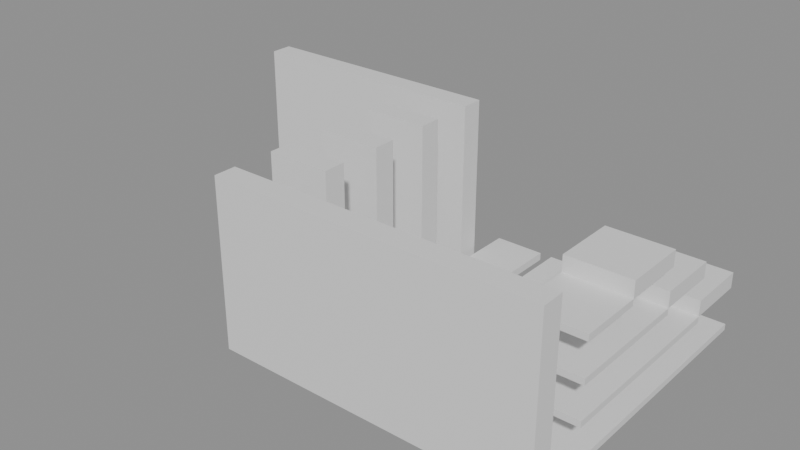 # Source: building_lego.blend  (saved by Blender 5.0.119; exported with 4.5.12 LTS)
import bpy
from mathutils import Matrix  # noqa: F401  (used for matrix-valued properties, if any)

bpy.ops.wm.read_factory_settings(use_empty=True)
scene = bpy.context.scene
scene.name = 'Scene'

# ---- collections
col_01_paredes_externas = bpy.data.collections.new('01_Paredes_Externas'); scene.collection.children.link(col_01_paredes_externas)
col_02_paredes_internas = bpy.data.collections.new('02_Paredes_Internas'); scene.collection.children.link(col_02_paredes_internas)
col_03_pisos_escadas = bpy.data.collections.new('03_Pisos_Escadas'); scene.collection.children.link(col_03_pisos_escadas)
col_04_moveis_decoracoes = bpy.data.collections.new('04_Moveis_Decoracoes'); scene.collection.children.link(col_04_moveis_decoracoes)

# ---- materials (node trees are filled in below, after node groups)
mat_mat_parede_externa = bpy.data.materials.new('Mat_Parede_Externa')
mat_mat_parede_interna = bpy.data.materials.new('Mat_Parede_Interna')
mat_mat_pisos = bpy.data.materials.new('Mat_Pisos')
mat_mat_moveis = bpy.data.materials.new('Mat_Moveis')

# ---- material node trees
mat_mat_parede_externa.use_nodes = True; mat_mat_parede_externa.node_tree.nodes.clear()
_N = mat_mat_parede_externa.node_tree.nodes; _L = mat_mat_parede_externa.node_tree.links
n0 = _N.new('ShaderNodeBsdfPrincipled'); n0.name = 'BSDF - Pré-fundamentado'; n0.location = (-200, 100)
n1 = _N.new('ShaderNodeOutputMaterial'); n1.name = 'Saída de material'; n1.location = (200, 100)
_L.new(n0.outputs[0], n1.inputs[0])
n1.is_active_output = True
mat_mat_parede_interna.use_nodes = True; mat_mat_parede_interna.node_tree.nodes.clear()
_N = mat_mat_parede_interna.node_tree.nodes; _L = mat_mat_parede_interna.node_tree.links
n0 = _N.new('ShaderNodeBsdfPrincipled'); n0.name = 'BSDF - Pré-fundamentado'; n0.location = (-200, 100)
n1 = _N.new('ShaderNodeOutputMaterial'); n1.name = 'Saída de material'; n1.location = (200, 100)
_L.new(n0.outputs[0], n1.inputs[0])
n1.is_active_output = True
mat_mat_pisos.use_nodes = True; mat_mat_pisos.node_tree.nodes.clear()
_N = mat_mat_pisos.node_tree.nodes; _L = mat_mat_pisos.node_tree.links
n0 = _N.new('ShaderNodeBsdfPrincipled'); n0.name = 'BSDF - Pré-fundamentado'; n0.location = (-200, 100)
n1 = _N.new('ShaderNodeOutputMaterial'); n1.name = 'Saída de material'; n1.location = (200, 100)
_L.new(n0.outputs[0], n1.inputs[0])
n1.is_active_output = True
mat_mat_moveis.use_nodes = True; mat_mat_moveis.node_tree.nodes.clear()
_N = mat_mat_moveis.node_tree.nodes; _L = mat_mat_moveis.node_tree.links
n0 = _N.new('ShaderNodeBsdfPrincipled'); n0.name = 'BSDF - Pré-fundamentado'; n0.location = (-200, 100)
n1 = _N.new('ShaderNodeOutputMaterial'); n1.name = 'Saída de material'; n1.location = (200, 100)
_L.new(n0.outputs[0], n1.inputs[0])
n1.is_active_output = True

# ---- meshes
me_bloco_dungeon_wall_4435_3850_z0 = bpy.data.meshes.new('Bloco_dungeon_wall_4435_3850_z0')
me_bloco_dungeon_wall_4435_3850_z0.from_pydata([(-0.5, -0.175, -1.32), (0.5, -0.175, -1.32), (0.5, 0.175, -1.32), (-0.5, 0.175, -1.32), (-0.5, -0.175, 1.32), (0.5, -0.175, 1.32), (0.5, 0.175, 1.32), (-0.5, 0.175, 1.32)], [], [(0, 1, 2, 3), (4, 7, 6, 5), (0, 4, 5, 1), (2, 6, 7, 3), (0, 3, 7, 4), (1, 5, 6, 2)])
me_bloco_dungeon_wall_4435_3850_z0.materials.append(mat_mat_parede_externa)
me_bloco_dungeon_wall_4435_3850_z0.update()
me_bloco_dungeon_wall_4436_3850_z0 = bpy.data.meshes.new('Bloco_dungeon_wall_4436_3850_z0')
me_bloco_dungeon_wall_4436_3850_z0.from_pydata([(-0.5, -0.175, -1.32), (0.5, -0.175, -1.32), (0.5, 0.175, -1.32), (-0.5, 0.175, -1.32), (-0.5, -0.175, 1.32), (0.5, -0.175, 1.32), (0.5, 0.175, 1.32), (-0.5, 0.175, 1.32)], [], [(0, 1, 2, 3), (4, 7, 6, 5), (0, 4, 5, 1), (2, 6, 7, 3), (0, 3, 7, 4), (1, 5, 6, 2)])
me_bloco_dungeon_wall_4436_3850_z0.materials.append(mat_mat_parede_externa)
me_bloco_dungeon_wall_4436_3850_z0.update()
me_bloco_dungeon_wall_4437_3850_z0 = bpy.data.meshes.new('Bloco_dungeon_wall_4437_3850_z0')
me_bloco_dungeon_wall_4437_3850_z0.from_pydata([(-0.5, -0.175, -1.32), (0.5, -0.175, -1.32), (0.5, 0.175, -1.32), (-0.5, 0.175, -1.32), (-0.5, -0.175, 1.32), (0.5, -0.175, 1.32), (0.5, 0.175, 1.32), (-0.5, 0.175, 1.32)], [], [(0, 1, 2, 3), (4, 7, 6, 5), (0, 4, 5, 1), (2, 6, 7, 3), (0, 3, 7, 4), (1, 5, 6, 2)])
me_bloco_dungeon_wall_4437_3850_z0.materials.append(mat_mat_parede_externa)
me_bloco_dungeon_wall_4437_3850_z0.update()
me_bloco_dungeon_wall_4438_3850_z0 = bpy.data.meshes.new('Bloco_dungeon_wall_4438_3850_z0')
me_bloco_dungeon_wall_4438_3850_z0.from_pydata([(-0.5, -0.175, -1.32), (0.5, -0.175, -1.32), (0.5, 0.175, -1.32), (-0.5, 0.175, -1.32), (-0.5, -0.175, 1.32), (0.5, -0.175, 1.32), (0.5, 0.175, 1.32), (-0.5, 0.175, 1.32)], [], [(0, 1, 2, 3), (4, 7, 6, 5), (0, 4, 5, 1), (2, 6, 7, 3), (0, 3, 7, 4), (1, 5, 6, 2)])
me_bloco_dungeon_wall_4438_3850_z0.materials.append(mat_mat_parede_externa)
me_bloco_dungeon_wall_4438_3850_z0.update()
me_bloco_dungeon_wall_4439_3850_z0 = bpy.data.meshes.new('Bloco_dungeon_wall_4439_3850_z0')
me_bloco_dungeon_wall_4439_3850_z0.from_pydata([(-0.5, -0.175, -1.32), (0.5, -0.175, -1.32), (0.5, 0.175, -1.32), (-0.5, 0.175, -1.32), (-0.5, -0.175, 1.32), (0.5, -0.175, 1.32), (0.5, 0.175, 1.32), (-0.5, 0.175, 1.32)], [], [(0, 1, 2, 3), (4, 7, 6, 5), (0, 4, 5, 1), (2, 6, 7, 3), (0, 3, 7, 4), (1, 5, 6, 2)])
me_bloco_dungeon_wall_4439_3850_z0.materials.append(mat_mat_parede_externa)
me_bloco_dungeon_wall_4439_3850_z0.update()
me_bloco_dungeon_wall_4432_3854_z0 = bpy.data.meshes.new('Bloco_dungeon_wall_4432_3854_z0')
me_bloco_dungeon_wall_4432_3854_z0.from_pydata([(-0.5, -0.175, -1.32), (0.5, -0.175, -1.32), (0.5, 0.175, -1.32), (-0.5, 0.175, -1.32), (-0.5, -0.175, 1.32), (0.5, -0.175, 1.32), (0.5, 0.175, 1.32), (-0.5, 0.175, 1.32)], [], [(0, 1, 2, 3), (4, 7, 6, 5), (0, 4, 5, 1), (2, 6, 7, 3), (0, 3, 7, 4), (1, 5, 6, 2)])
me_bloco_dungeon_wall_4432_3854_z0.materials.append(mat_mat_parede_externa)
me_bloco_dungeon_wall_4432_3854_z0.update()
me_bloco_dungeon_wall_4433_3854_z0 = bpy.data.meshes.new('Bloco_dungeon_wall_4433_3854_z0')
me_bloco_dungeon_wall_4433_3854_z0.from_pydata([(-0.5, -0.175, -1.32), (0.5, -0.175, -1.32), (0.5, 0.175, -1.32), (-0.5, 0.175, -1.32), (-0.5, -0.175, 1.32), (0.5, -0.175, 1.32), (0.5, 0.175, 1.32), (-0.5, 0.175, 1.32)], [], [(0, 1, 2, 3), (4, 7, 6, 5), (0, 4, 5, 1), (2, 6, 7, 3), (0, 3, 7, 4), (1, 5, 6, 2)])
me_bloco_dungeon_wall_4433_3854_z0.materials.append(mat_mat_parede_externa)
me_bloco_dungeon_wall_4433_3854_z0.update()
me_bloco_dungeon_wall_4434_3854_z0 = bpy.data.meshes.new('Bloco_dungeon_wall_4434_3854_z0')
me_bloco_dungeon_wall_4434_3854_z0.from_pydata([(-0.5, -0.175, -1.32), (0.5, -0.175, -1.32), (0.5, 0.175, -1.32), (-0.5, 0.175, -1.32), (-0.5, -0.175, 1.32), (0.5, -0.175, 1.32), (0.5, 0.175, 1.32), (-0.5, 0.175, 1.32)], [], [(0, 1, 2, 3), (4, 7, 6, 5), (0, 4, 5, 1), (2, 6, 7, 3), (0, 3, 7, 4), (1, 5, 6, 2)])
me_bloco_dungeon_wall_4434_3854_z0.materials.append(mat_mat_parede_externa)
me_bloco_dungeon_wall_4434_3854_z0.update()
me_bloco_dungeon_wall_4435_3854_z0 = bpy.data.meshes.new('Bloco_dungeon_wall_4435_3854_z0')
me_bloco_dungeon_wall_4435_3854_z0.from_pydata([(-0.5, -0.175, -1.32), (0.5, -0.175, -1.32), (0.5, 0.175, -1.32), (-0.5, 0.175, -1.32), (-0.5, -0.175, 1.32), (0.5, -0.175, 1.32), (0.5, 0.175, 1.32), (-0.5, 0.175, 1.32)], [], [(0, 1, 2, 3), (4, 7, 6, 5), (0, 4, 5, 1), (2, 6, 7, 3), (0, 3, 7, 4), (1, 5, 6, 2)])
me_bloco_dungeon_wall_4435_3854_z0.materials.append(mat_mat_parede_externa)
me_bloco_dungeon_wall_4435_3854_z0.update()
me_bloco_dungeon_wall_4435_3851_z0 = bpy.data.meshes.new('Bloco_dungeon_wall_4435_3851_z0')
me_bloco_dungeon_wall_4435_3851_z0.from_pydata([(-0.5, -0.175, -1.32), (0.5, -0.175, -1.32), (0.5, 0.175, -1.32), (-0.5, 0.175, -1.32), (-0.5, -0.175, 1.32), (0.5, -0.175, 1.32), (0.5, 0.175, 1.32), (-0.5, 0.175, 1.32)], [], [(0, 1, 2, 3), (4, 7, 6, 5), (0, 4, 5, 1), (2, 6, 7, 3), (0, 3, 7, 4), (1, 5, 6, 2)])
me_bloco_dungeon_wall_4435_3851_z0.materials.append(mat_mat_parede_interna)
me_bloco_dungeon_wall_4435_3851_z0.update()
me_bloco_dungeon_wall_4435_3852_z0 = bpy.data.meshes.new('Bloco_dungeon_wall_4435_3852_z0')
me_bloco_dungeon_wall_4435_3852_z0.from_pydata([(-0.5, -0.175, -1.32), (0.5, -0.175, -1.32), (0.5, 0.175, -1.32), (-0.5, 0.175, -1.32), (-0.5, -0.175, 1.32), (0.5, -0.175, 1.32), (0.5, 0.175, 1.32), (-0.5, 0.175, 1.32)], [], [(0, 1, 2, 3), (4, 7, 6, 5), (0, 4, 5, 1), (2, 6, 7, 3), (0, 3, 7, 4), (1, 5, 6, 2)])
me_bloco_dungeon_wall_4435_3852_z0.materials.append(mat_mat_parede_interna)
me_bloco_dungeon_wall_4435_3852_z0.update()
me_bloco_dungeon_wall_4435_3853_z0 = bpy.data.meshes.new('Bloco_dungeon_wall_4435_3853_z0')
me_bloco_dungeon_wall_4435_3853_z0.from_pydata([(-0.5, -0.175, -1.32), (0.5, -0.175, -1.32), (0.5, 0.175, -1.32), (-0.5, 0.175, -1.32), (-0.5, -0.175, 1.32), (0.5, -0.175, 1.32), (0.5, 0.175, 1.32), (-0.5, 0.175, 1.32)], [], [(0, 1, 2, 3), (4, 7, 6, 5), (0, 4, 5, 1), (2, 6, 7, 3), (0, 3, 7, 4), (1, 5, 6, 2)])
me_bloco_dungeon_wall_4435_3853_z0.materials.append(mat_mat_parede_interna)
me_bloco_dungeon_wall_4435_3853_z0.update()
me_piso_stone_4439_3851_z0 = bpy.data.meshes.new('Piso_stone_4439_3851_z0')
me_piso_stone_4439_3851_z0.from_pydata([(-0.5, -0.5, -0.05), (0.5, -0.5, -0.05), (0.5, 0.5, -0.05), (-0.5, 0.5, -0.05), (-0.5, -0.5, 0.05), (0.5, -0.5, 0.05), (0.5, 0.5, 0.05), (-0.5, 0.5, 0.05)], [], [(0, 1, 2, 3), (4, 7, 6, 5), (0, 4, 5, 1), (2, 6, 7, 3), (0, 3, 7, 4), (1, 5, 6, 2)])
me_piso_stone_4439_3851_z0.materials.append(mat_mat_pisos)
me_piso_stone_4439_3851_z0.update()
me_piso_stone_4439_3851_z5 = bpy.data.meshes.new('Piso_stone_4439_3851_z5')
me_piso_stone_4439_3851_z5.from_pydata([(-0.5, -0.5, -0.05), (0.5, -0.5, -0.05), (0.5, 0.5, -0.05), (-0.5, 0.5, -0.05), (-0.5, -0.5, 0.05), (0.5, -0.5, 0.05), (0.5, 0.5, 0.05), (-0.5, 0.5, 0.05)], [], [(0, 1, 2, 3), (4, 7, 6, 5), (0, 4, 5, 1), (2, 6, 7, 3), (0, 3, 7, 4), (1, 5, 6, 2)])
me_piso_stone_4439_3851_z5.materials.append(mat_mat_pisos)
me_piso_stone_4439_3851_z5.update()
me_piso_stone_4439_3851_z10 = bpy.data.meshes.new('Piso_stone_4439_3851_z10')
me_piso_stone_4439_3851_z10.from_pydata([(-0.5, -0.5, -0.05), (0.5, -0.5, -0.05), (0.5, 0.5, -0.05), (-0.5, 0.5, -0.05), (-0.5, -0.5, 0.05), (0.5, -0.5, 0.05), (0.5, 0.5, 0.05), (-0.5, 0.5, 0.05)], [], [(0, 1, 2, 3), (4, 7, 6, 5), (0, 4, 5, 1), (2, 6, 7, 3), (0, 3, 7, 4), (1, 5, 6, 2)])
me_piso_stone_4439_3851_z10.materials.append(mat_mat_pisos)
me_piso_stone_4439_3851_z10.update()
me_piso_stone_4439_3851_z15 = bpy.data.meshes.new('Piso_stone_4439_3851_z15')
me_piso_stone_4439_3851_z15.from_pydata([(-0.5, -0.5, -0.05), (0.5, -0.5, -0.05), (0.5, 0.5, -0.05), (-0.5, 0.5, -0.05), (-0.5, -0.5, 0.05), (0.5, -0.5, 0.05), (0.5, 0.5, 0.05), (-0.5, 0.5, 0.05)], [], [(0, 1, 2, 3), (4, 7, 6, 5), (0, 4, 5, 1), (2, 6, 7, 3), (0, 3, 7, 4), (1, 5, 6, 2)])
me_piso_stone_4439_3851_z15.materials.append(mat_mat_pisos)
me_piso_stone_4439_3851_z15.update()
me_piso_stone_4439_3852_z0 = bpy.data.meshes.new('Piso_stone_4439_3852_z0')
me_piso_stone_4439_3852_z0.from_pydata([(-0.5, -0.5, -0.05), (0.5, -0.5, -0.05), (0.5, 0.5, -0.05), (-0.5, 0.5, -0.05), (-0.5, -0.5, 0.05), (0.5, -0.5, 0.05), (0.5, 0.5, 0.05), (-0.5, 0.5, 0.05)], [], [(0, 1, 2, 3), (4, 7, 6, 5), (0, 4, 5, 1), (2, 6, 7, 3), (0, 3, 7, 4), (1, 5, 6, 2)])
me_piso_stone_4439_3852_z0.materials.append(mat_mat_pisos)
me_piso_stone_4439_3852_z0.update()
me_piso_stone_4439_3852_z5 = bpy.data.meshes.new('Piso_stone_4439_3852_z5')
me_piso_stone_4439_3852_z5.from_pydata([(-0.5, -0.5, -0.05), (0.5, -0.5, -0.05), (0.5, 0.5, -0.05), (-0.5, 0.5, -0.05), (-0.5, -0.5, 0.05), (0.5, -0.5, 0.05), (0.5, 0.5, 0.05), (-0.5, 0.5, 0.05)], [], [(0, 1, 2, 3), (4, 7, 6, 5), (0, 4, 5, 1), (2, 6, 7, 3), (0, 3, 7, 4), (1, 5, 6, 2)])
me_piso_stone_4439_3852_z5.materials.append(mat_mat_pisos)
me_piso_stone_4439_3852_z5.update()
me_piso_stone_4439_3852_z10 = bpy.data.meshes.new('Piso_stone_4439_3852_z10')
me_piso_stone_4439_3852_z10.from_pydata([(-0.5, -0.5, -0.05), (0.5, -0.5, -0.05), (0.5, 0.5, -0.05), (-0.5, 0.5, -0.05), (-0.5, -0.5, 0.05), (0.5, -0.5, 0.05), (0.5, 0.5, 0.05), (-0.5, 0.5, 0.05)], [], [(0, 1, 2, 3), (4, 7, 6, 5), (0, 4, 5, 1), (2, 6, 7, 3), (0, 3, 7, 4), (1, 5, 6, 2)])
me_piso_stone_4439_3852_z10.materials.append(mat_mat_pisos)
me_piso_stone_4439_3852_z10.update()
me_piso_stone_4439_3853_z0 = bpy.data.meshes.new('Piso_stone_4439_3853_z0')
me_piso_stone_4439_3853_z0.from_pydata([(-0.5, -0.5, -0.05), (0.5, -0.5, -0.05), (0.5, 0.5, -0.05), (-0.5, 0.5, -0.05), (-0.5, -0.5, 0.05), (0.5, -0.5, 0.05), (0.5, 0.5, 0.05), (-0.5, 0.5, 0.05)], [], [(0, 1, 2, 3), (4, 7, 6, 5), (0, 4, 5, 1), (2, 6, 7, 3), (0, 3, 7, 4), (1, 5, 6, 2)])
me_piso_stone_4439_3853_z0.materials.append(mat_mat_pisos)
me_piso_stone_4439_3853_z0.update()
me_piso_stone_4439_3853_z5 = bpy.data.meshes.new('Piso_stone_4439_3853_z5')
me_piso_stone_4439_3853_z5.from_pydata([(-0.5, -0.5, -0.05), (0.5, -0.5, -0.05), (0.5, 0.5, -0.05), (-0.5, 0.5, -0.05), (-0.5, -0.5, 0.05), (0.5, -0.5, 0.05), (0.5, 0.5, 0.05), (-0.5, 0.5, 0.05)], [], [(0, 1, 2, 3), (4, 7, 6, 5), (0, 4, 5, 1), (2, 6, 7, 3), (0, 3, 7, 4), (1, 5, 6, 2)])
me_piso_stone_4439_3853_z5.materials.append(mat_mat_pisos)
me_piso_stone_4439_3853_z5.update()
me_piso_stone_4439_3854_z0 = bpy.data.meshes.new('Piso_stone_4439_3854_z0')
me_piso_stone_4439_3854_z0.from_pydata([(-0.5, -0.5, -0.05), (0.5, -0.5, -0.05), (0.5, 0.5, -0.05), (-0.5, 0.5, -0.05), (-0.5, -0.5, 0.05), (0.5, -0.5, 0.05), (0.5, 0.5, 0.05), (-0.5, 0.5, 0.05)], [], [(0, 1, 2, 3), (4, 7, 6, 5), (0, 4, 5, 1), (2, 6, 7, 3), (0, 3, 7, 4), (1, 5, 6, 2)])
me_piso_stone_4439_3854_z0.materials.append(mat_mat_pisos)
me_piso_stone_4439_3854_z0.update()
me_degrau_4439_3852_z15 = bpy.data.meshes.new('Degrau_4439_3852_z15')
me_degrau_4439_3852_z15.from_pydata([(-0.5, -0.5, -0.125), (0.5, -0.5, -0.125), (0.5, 0.5, -0.125), (-0.5, 0.5, -0.125), (-0.5, -0.5, 0.125), (0.5, -0.5, 0.125), (0.5, 0.5, 0.125), (-0.5, 0.5, 0.125)], [], [(0, 1, 2, 3), (4, 7, 6, 5), (0, 4, 5, 1), (2, 6, 7, 3), (0, 3, 7, 4), (1, 5, 6, 2)])
me_degrau_4439_3852_z15.materials.append(mat_mat_pisos)
me_degrau_4439_3852_z15.update()
me_degrau_4439_3853_z10 = bpy.data.meshes.new('Degrau_4439_3853_z10')
me_degrau_4439_3853_z10.from_pydata([(-0.5, -0.5, -0.125), (0.5, -0.5, -0.125), (0.5, 0.5, -0.125), (-0.5, 0.5, -0.125), (-0.5, -0.5, 0.125), (0.5, -0.5, 0.125), (0.5, 0.5, 0.125), (-0.5, 0.5, 0.125)], [], [(0, 1, 2, 3), (4, 7, 6, 5), (0, 4, 5, 1), (2, 6, 7, 3), (0, 3, 7, 4), (1, 5, 6, 2)])
me_degrau_4439_3853_z10.materials.append(mat_mat_pisos)
me_degrau_4439_3853_z10.update()
me_degrau_4439_3854_z5 = bpy.data.meshes.new('Degrau_4439_3854_z5')
me_degrau_4439_3854_z5.from_pydata([(-0.5, -0.5, -0.125), (0.5, -0.5, -0.125), (0.5, 0.5, -0.125), (-0.5, 0.5, -0.125), (-0.5, -0.5, 0.125), (0.5, -0.5, 0.125), (0.5, 0.5, 0.125), (-0.5, 0.5, 0.125)], [], [(0, 1, 2, 3), (4, 7, 6, 5), (0, 4, 5, 1), (2, 6, 7, 3), (0, 3, 7, 4), (1, 5, 6, 2)])
me_degrau_4439_3854_z5.materials.append(mat_mat_pisos)
me_degrau_4439_3854_z5.update()
me_movel_spiderweb_4436_3851_z0 = bpy.data.meshes.new('Movel_spiderweb_4436_3851_z0')
me_movel_spiderweb_4436_3851_z0.from_pydata([(-0.4, -0.4, -0.06), (0.4, -0.4, -0.06), (0.4, 0.4, -0.06), (-0.4, 0.4, -0.06), (-0.4, -0.4, 0.06), (0.4, -0.4, 0.06), (0.4, 0.4, 0.06), (-0.4, 0.4, 0.06)], [], [(0, 1, 2, 3), (4, 7, 6, 5), (0, 4, 5, 1), (2, 6, 7, 3), (0, 3, 7, 4), (1, 5, 6, 2)])
me_movel_spiderweb_4436_3851_z0.materials.append(mat_mat_moveis)
me_movel_spiderweb_4436_3851_z0.update()
me_movel_debris_4437_3852_z0 = bpy.data.meshes.new('Movel_debris_4437_3852_z0')
me_movel_debris_4437_3852_z0.from_pydata([(-0.4, -0.4, -0.06), (0.4, -0.4, -0.06), (0.4, 0.4, -0.06), (-0.4, 0.4, -0.06), (-0.4, -0.4, 0.06), (0.4, -0.4, 0.06), (0.4, 0.4, 0.06), (-0.4, 0.4, 0.06)], [], [(0, 1, 2, 3), (4, 7, 6, 5), (0, 4, 5, 1), (2, 6, 7, 3), (0, 3, 7, 4), (1, 5, 6, 2)])
me_movel_debris_4437_3852_z0.materials.append(mat_mat_moveis)
me_movel_debris_4437_3852_z0.update()
me_movel_bones_4437_3853_z0 = bpy.data.meshes.new('Movel_bones_4437_3853_z0')
me_movel_bones_4437_3853_z0.from_pydata([(-0.4, -0.4, -0.06), (0.4, -0.4, -0.06), (0.4, 0.4, -0.06), (-0.4, 0.4, -0.06), (-0.4, -0.4, 0.06), (0.4, -0.4, 0.06), (0.4, 0.4, 0.06), (-0.4, 0.4, 0.06)], [], [(0, 1, 2, 3), (4, 7, 6, 5), (0, 4, 5, 1), (2, 6, 7, 3), (0, 3, 7, 4), (1, 5, 6, 2)])
me_movel_bones_4437_3853_z0.materials.append(mat_mat_moveis)
me_movel_bones_4437_3853_z0.update()
me_movel_debris_4436_3854_z0 = bpy.data.meshes.new('Movel_debris_4436_3854_z0')
me_movel_debris_4436_3854_z0.from_pydata([(-0.4, -0.4, -0.06), (0.4, -0.4, -0.06), (0.4, 0.4, -0.06), (-0.4, 0.4, -0.06), (-0.4, -0.4, 0.06), (0.4, -0.4, 0.06), (0.4, 0.4, 0.06), (-0.4, 0.4, 0.06)], [], [(0, 1, 2, 3), (4, 7, 6, 5), (0, 4, 5, 1), (2, 6, 7, 3), (0, 3, 7, 4), (1, 5, 6, 2)])
me_movel_debris_4436_3854_z0.materials.append(mat_mat_moveis)
me_movel_debris_4436_3854_z0.update()
me_movel_pelvis_bone_4437_3854_z0 = bpy.data.meshes.new('Movel_pelvis_bone_4437_3854_z0')
me_movel_pelvis_bone_4437_3854_z0.from_pydata([(-0.4, -0.4, -0.06), (0.4, -0.4, -0.06), (0.4, 0.4, -0.06), (-0.4, 0.4, -0.06), (-0.4, -0.4, 0.06), (0.4, -0.4, 0.06), (0.4, 0.4, 0.06), (-0.4, 0.4, 0.06)], [], [(0, 1, 2, 3), (4, 7, 6, 5), (0, 4, 5, 1), (2, 6, 7, 3), (0, 3, 7, 4), (1, 5, 6, 2)])
me_movel_pelvis_bone_4437_3854_z0.materials.append(mat_mat_moveis)
me_movel_pelvis_bone_4437_3854_z0.update()

# ---- objects
ob_parede_externa_norte_y3850_x4435_4439 = bpy.data.objects.new('Parede_Externa_Norte_Y3850_X4435_4439', None)
ob_bloco_dungeon_wall_4435_3850_z0 = bpy.data.objects.new('Bloco_dungeon_wall_4435_3850_z0', me_bloco_dungeon_wall_4435_3850_z0)
ob_bloco_dungeon_wall_4436_3850_z0 = bpy.data.objects.new('Bloco_dungeon_wall_4436_3850_z0', me_bloco_dungeon_wall_4436_3850_z0)
ob_bloco_dungeon_wall_4437_3850_z0 = bpy.data.objects.new('Bloco_dungeon_wall_4437_3850_z0', me_bloco_dungeon_wall_4437_3850_z0)
ob_bloco_dungeon_wall_4438_3850_z0 = bpy.data.objects.new('Bloco_dungeon_wall_4438_3850_z0', me_bloco_dungeon_wall_4438_3850_z0)
ob_bloco_dungeon_wall_4439_3850_z0 = bpy.data.objects.new('Bloco_dungeon_wall_4439_3850_z0', me_bloco_dungeon_wall_4439_3850_z0)
ob_parede_externa_sul_y3854_x4432_4435 = bpy.data.objects.new('Parede_Externa_Sul_Y3854_X4432_4435', None)
ob_bloco_dungeon_wall_4432_3854_z0 = bpy.data.objects.new('Bloco_dungeon_wall_4432_3854_z0', me_bloco_dungeon_wall_4432_3854_z0)
ob_bloco_dungeon_wall_4433_3854_z0 = bpy.data.objects.new('Bloco_dungeon_wall_4433_3854_z0', me_bloco_dungeon_wall_4433_3854_z0)
ob_bloco_dungeon_wall_4434_3854_z0 = bpy.data.objects.new('Bloco_dungeon_wall_4434_3854_z0', me_bloco_dungeon_wall_4434_3854_z0)
ob_bloco_dungeon_wall_4435_3854_z0 = bpy.data.objects.new('Bloco_dungeon_wall_4435_3854_z0', me_bloco_dungeon_wall_4435_3854_z0)
ob_parede_interna_ew_02_y3851_x4435_4435 = bpy.data.objects.new('Parede_Interna_EW_02_Y3851_X4435_4435', None)
ob_bloco_dungeon_wall_4435_3851_z0 = bpy.data.objects.new('Bloco_dungeon_wall_4435_3851_z0', me_bloco_dungeon_wall_4435_3851_z0)
ob_parede_interna_ew_03_y3852_x4435_4435 = bpy.data.objects.new('Parede_Interna_EW_03_Y3852_X4435_4435', None)
ob_bloco_dungeon_wall_4435_3852_z0 = bpy.data.objects.new('Bloco_dungeon_wall_4435_3852_z0', me_bloco_dungeon_wall_4435_3852_z0)
ob_parede_interna_ew_04_y3853_x4435_4435 = bpy.data.objects.new('Parede_Interna_EW_04_Y3853_X4435_4435', None)
ob_bloco_dungeon_wall_4435_3853_z0 = bpy.data.objects.new('Bloco_dungeon_wall_4435_3853_z0', me_bloco_dungeon_wall_4435_3853_z0)
ob_pisos_lajes = bpy.data.objects.new('Pisos_Lajes', None)
ob_piso_stone_4439_3851_z0 = bpy.data.objects.new('Piso_stone_4439_3851_z0', me_piso_stone_4439_3851_z0)
ob_piso_stone_4439_3851_z5 = bpy.data.objects.new('Piso_stone_4439_3851_z5', me_piso_stone_4439_3851_z5)
ob_piso_stone_4439_3851_z10 = bpy.data.objects.new('Piso_stone_4439_3851_z10', me_piso_stone_4439_3851_z10)
ob_piso_stone_4439_3851_z15 = bpy.data.objects.new('Piso_stone_4439_3851_z15', me_piso_stone_4439_3851_z15)
ob_piso_stone_4439_3852_z0 = bpy.data.objects.new('Piso_stone_4439_3852_z0', me_piso_stone_4439_3852_z0)
ob_piso_stone_4439_3852_z5 = bpy.data.objects.new('Piso_stone_4439_3852_z5', me_piso_stone_4439_3852_z5)
ob_piso_stone_4439_3852_z10 = bpy.data.objects.new('Piso_stone_4439_3852_z10', me_piso_stone_4439_3852_z10)
ob_piso_stone_4439_3853_z0 = bpy.data.objects.new('Piso_stone_4439_3853_z0', me_piso_stone_4439_3853_z0)
ob_piso_stone_4439_3853_z5 = bpy.data.objects.new('Piso_stone_4439_3853_z5', me_piso_stone_4439_3853_z5)
ob_piso_stone_4439_3854_z0 = bpy.data.objects.new('Piso_stone_4439_3854_z0', me_piso_stone_4439_3854_z0)
ob_escadas_corrim_os = bpy.data.objects.new('Escadas_Corrimãos', None)
ob_degrau_4439_3852_z15 = bpy.data.objects.new('Degrau_4439_3852_z15', me_degrau_4439_3852_z15)
ob_degrau_4439_3853_z10 = bpy.data.objects.new('Degrau_4439_3853_z10', me_degrau_4439_3853_z10)
ob_degrau_4439_3854_z5 = bpy.data.objects.new('Degrau_4439_3854_z5', me_degrau_4439_3854_z5)
ob_moveis_decoracoes = bpy.data.objects.new('Moveis_Decoracoes', None)
ob_movel_spiderweb_4436_3851_z0 = bpy.data.objects.new('Movel_spiderweb_4436_3851_z0', me_movel_spiderweb_4436_3851_z0)
ob_movel_debris_4437_3852_z0 = bpy.data.objects.new('Movel_debris_4437_3852_z0', me_movel_debris_4437_3852_z0)
ob_movel_bones_4437_3853_z0 = bpy.data.objects.new('Movel_bones_4437_3853_z0', me_movel_bones_4437_3853_z0)
ob_movel_debris_4436_3854_z0 = bpy.data.objects.new('Movel_debris_4436_3854_z0', me_movel_debris_4436_3854_z0)
ob_movel_pelvis_bone_4437_3854_z0 = bpy.data.objects.new('Movel_pelvis_bone_4437_3854_z0', me_movel_pelvis_bone_4437_3854_z0)

# ---- transforms, parenting, visibility, modifiers, constraints
ob_parede_externa_norte_y3850_x4435_4439.location = (1.5, -2.0, 0.0)
ob_parede_externa_norte_y3850_x4435_4439.empty_display_type = 'CUBE'
ob_bloco_dungeon_wall_4435_3850_z0.parent = ob_parede_externa_norte_y3850_x4435_4439
ob_bloco_dungeon_wall_4435_3850_z0.matrix_parent_inverse = Matrix(((1.0, -0.0, 0.0, -1.5), (-0.0, 1.0, -0.0, 2.0), (0.0, -0.0, 1.0, -0.0), (-0.0, 0.0, -0.0, 1.0)))
ob_bloco_dungeon_wall_4435_3850_z0.location = (-0.5, -2.325, 1.32)
ob_bloco_dungeon_wall_4436_3850_z0.parent = ob_parede_externa_norte_y3850_x4435_4439
ob_bloco_dungeon_wall_4436_3850_z0.matrix_parent_inverse = Matrix(((1.0, -0.0, 0.0, -1.5), (-0.0, 1.0, -0.0, 2.0), (0.0, -0.0, 1.0, -0.0), (-0.0, 0.0, -0.0, 1.0)))
ob_bloco_dungeon_wall_4436_3850_z0.location = (0.5, -2.325, 1.32)
ob_bloco_dungeon_wall_4437_3850_z0.parent = ob_parede_externa_norte_y3850_x4435_4439
ob_bloco_dungeon_wall_4437_3850_z0.matrix_parent_inverse = Matrix(((1.0, -0.0, 0.0, -1.5), (-0.0, 1.0, -0.0, 2.0), (0.0, -0.0, 1.0, -0.0), (-0.0, 0.0, -0.0, 1.0)))
ob_bloco_dungeon_wall_4437_3850_z0.location = (1.5, -2.325, 1.32)
ob_bloco_dungeon_wall_4438_3850_z0.parent = ob_parede_externa_norte_y3850_x4435_4439
ob_bloco_dungeon_wall_4438_3850_z0.matrix_parent_inverse = Matrix(((1.0, -0.0, 0.0, -1.5), (-0.0, 1.0, -0.0, 2.0), (0.0, -0.0, 1.0, -0.0), (-0.0, 0.0, -0.0, 1.0)))
ob_bloco_dungeon_wall_4438_3850_z0.location = (2.5, -2.325, 1.32)
ob_bloco_dungeon_wall_4439_3850_z0.parent = ob_parede_externa_norte_y3850_x4435_4439
ob_bloco_dungeon_wall_4439_3850_z0.matrix_parent_inverse = Matrix(((1.0, -0.0, 0.0, -1.5), (-0.0, 1.0, -0.0, 2.0), (0.0, -0.0, 1.0, -0.0), (-0.0, 0.0, -0.0, 1.0)))
ob_bloco_dungeon_wall_4439_3850_z0.location = (3.5, -2.325, 1.32)
ob_parede_externa_sul_y3854_x4432_4435.location = (-2.0, 2.0, 0.0)
ob_parede_externa_sul_y3854_x4432_4435.empty_display_type = 'CUBE'
ob_bloco_dungeon_wall_4432_3854_z0.parent = ob_parede_externa_sul_y3854_x4432_4435
ob_bloco_dungeon_wall_4432_3854_z0.matrix_parent_inverse = Matrix(((1.0, -0.0, 0.0, 2.0), (-0.0, 1.0, -0.0, -2.0), (0.0, -0.0, 1.0, -0.0), (-0.0, 0.0, -0.0, 1.0)))
ob_bloco_dungeon_wall_4432_3854_z0.location = (-3.5, 1.675, 1.32)
ob_bloco_dungeon_wall_4433_3854_z0.parent = ob_parede_externa_sul_y3854_x4432_4435
ob_bloco_dungeon_wall_4433_3854_z0.matrix_parent_inverse = Matrix(((1.0, -0.0, 0.0, 2.0), (-0.0, 1.0, -0.0, -2.0), (0.0, -0.0, 1.0, -0.0), (-0.0, 0.0, -0.0, 1.0)))
ob_bloco_dungeon_wall_4433_3854_z0.location = (-2.5, 1.675, 1.32)
ob_bloco_dungeon_wall_4434_3854_z0.parent = ob_parede_externa_sul_y3854_x4432_4435
ob_bloco_dungeon_wall_4434_3854_z0.matrix_parent_inverse = Matrix(((1.0, -0.0, 0.0, 2.0), (-0.0, 1.0, -0.0, -2.0), (0.0, -0.0, 1.0, -0.0), (-0.0, 0.0, -0.0, 1.0)))
ob_bloco_dungeon_wall_4434_3854_z0.location = (-1.5, 1.675, 1.32)
ob_bloco_dungeon_wall_4435_3854_z0.parent = ob_parede_externa_sul_y3854_x4432_4435
ob_bloco_dungeon_wall_4435_3854_z0.matrix_parent_inverse = Matrix(((1.0, -0.0, 0.0, 2.0), (-0.0, 1.0, -0.0, -2.0), (0.0, -0.0, 1.0, -0.0), (-0.0, 0.0, -0.0, 1.0)))
ob_bloco_dungeon_wall_4435_3854_z0.location = (-0.5, 1.675, 1.32)
ob_parede_interna_ew_02_y3851_x4435_4435.location = (-0.5, -1.0, 0.0)
ob_parede_interna_ew_02_y3851_x4435_4435.empty_display_type = 'CUBE'
ob_bloco_dungeon_wall_4435_3851_z0.parent = ob_parede_interna_ew_02_y3851_x4435_4435
ob_bloco_dungeon_wall_4435_3851_z0.matrix_parent_inverse = Matrix(((1.0, -0.0, 0.0, 0.5), (-0.0, 1.0, -0.0, 1.0), (0.0, -0.0, 1.0, -0.0), (-0.0, 0.0, -0.0, 1.0)))
ob_bloco_dungeon_wall_4435_3851_z0.location = (-0.5, -1.325, 1.32)
ob_parede_interna_ew_03_y3852_x4435_4435.location = (-0.5, 0.0, 0.0)
ob_parede_interna_ew_03_y3852_x4435_4435.empty_display_type = 'CUBE'
ob_bloco_dungeon_wall_4435_3852_z0.parent = ob_parede_interna_ew_03_y3852_x4435_4435
ob_bloco_dungeon_wall_4435_3852_z0.matrix_parent_inverse = Matrix(((1.0, -0.0, 0.0, 0.5), (-0.0, 1.0, -0.0, 0.0), (0.0, -0.0, 1.0, -0.0), (-0.0, 0.0, -0.0, 1.0)))
ob_bloco_dungeon_wall_4435_3852_z0.location = (-0.5, -0.325, 1.32)
ob_parede_interna_ew_04_y3853_x4435_4435.location = (-0.5, 1.0, 0.0)
ob_parede_interna_ew_04_y3853_x4435_4435.empty_display_type = 'CUBE'
ob_bloco_dungeon_wall_4435_3853_z0.parent = ob_parede_interna_ew_04_y3853_x4435_4435
ob_bloco_dungeon_wall_4435_3853_z0.matrix_parent_inverse = Matrix(((1.0, -0.0, 0.0, 0.5), (-0.0, 1.0, -0.0, -1.0), (0.0, -0.0, 1.0, -0.0), (-0.0, 0.0, -0.0, 1.0)))
ob_bloco_dungeon_wall_4435_3853_z0.location = (-0.5, 0.675, 1.32)
ob_pisos_lajes.location = (0.0, 0.0, 0.0)
ob_pisos_lajes.empty_display_type = 'CUBE'
ob_piso_stone_4439_3851_z0.parent = ob_pisos_lajes
ob_piso_stone_4439_3851_z0.location = (3.5, -1.0, -0.05)
ob_piso_stone_4439_3851_z5.parent = ob_pisos_lajes
ob_piso_stone_4439_3851_z5.location = (3.5, -1.0, 0.55)
ob_piso_stone_4439_3851_z10.parent = ob_pisos_lajes
ob_piso_stone_4439_3851_z10.location = (3.5, -1.0, 1.15)
ob_piso_stone_4439_3851_z15.parent = ob_pisos_lajes
ob_piso_stone_4439_3851_z15.location = (3.5, -1.0, 1.75)
ob_piso_stone_4439_3852_z0.parent = ob_pisos_lajes
ob_piso_stone_4439_3852_z0.location = (3.5, 0.0, -0.05)
ob_piso_stone_4439_3852_z5.parent = ob_pisos_lajes
ob_piso_stone_4439_3852_z5.location = (3.5, 0.0, 0.55)
ob_piso_stone_4439_3852_z10.parent = ob_pisos_lajes
ob_piso_stone_4439_3852_z10.location = (3.5, 0.0, 1.15)
ob_piso_stone_4439_3853_z0.parent = ob_pisos_lajes
ob_piso_stone_4439_3853_z0.location = (3.5, 1.0, -0.05)
ob_piso_stone_4439_3853_z5.parent = ob_pisos_lajes
ob_piso_stone_4439_3853_z5.location = (3.5, 1.0, 0.55)
ob_piso_stone_4439_3854_z0.parent = ob_pisos_lajes
ob_piso_stone_4439_3854_z0.location = (3.5, 2.0, -0.05)
ob_escadas_corrim_os.location = (0.0, 0.0, 0.0)
ob_escadas_corrim_os.empty_display_type = 'CUBE'
ob_degrau_4439_3852_z15.parent = ob_escadas_corrim_os
ob_degrau_4439_3852_z15.location = (3.5, 0.0, 1.925)
ob_degrau_4439_3853_z10.parent = ob_escadas_corrim_os
ob_degrau_4439_3853_z10.location = (3.5, 1.0, 1.325)
ob_degrau_4439_3854_z5.parent = ob_escadas_corrim_os
ob_degrau_4439_3854_z5.location = (3.5, 2.0, 0.725)
ob_moveis_decoracoes.location = (0.0, 0.0, 0.0)
ob_moveis_decoracoes.empty_display_type = 'CUBE'
ob_movel_spiderweb_4436_3851_z0.parent = ob_moveis_decoracoes
ob_movel_spiderweb_4436_3851_z0.location = (0.5, -1.0, 0.06)
ob_movel_debris_4437_3852_z0.parent = ob_moveis_decoracoes
ob_movel_debris_4437_3852_z0.location = (1.5, 0.0, 0.06)
ob_movel_bones_4437_3853_z0.parent = ob_moveis_decoracoes
ob_movel_bones_4437_3853_z0.location = (1.5, 1.0, 0.06)
ob_movel_debris_4436_3854_z0.parent = ob_moveis_decoracoes
ob_movel_debris_4436_3854_z0.location = (0.5, 2.0, 0.06)
ob_movel_pelvis_bone_4437_3854_z0.parent = ob_moveis_decoracoes
ob_movel_pelvis_bone_4437_3854_z0.location = (1.5, 2.0, 0.06)

# ---- collection membership
col_01_paredes_externas.objects.link(ob_parede_externa_norte_y3850_x4435_4439)
col_01_paredes_externas.objects.link(ob_bloco_dungeon_wall_4435_3850_z0)
col_01_paredes_externas.objects.link(ob_bloco_dungeon_wall_4436_3850_z0)
col_01_paredes_externas.objects.link(ob_bloco_dungeon_wall_4437_3850_z0)
col_01_paredes_externas.objects.link(ob_bloco_dungeon_wall_4438_3850_z0)
col_01_paredes_externas.objects.link(ob_bloco_dungeon_wall_4439_3850_z0)
col_01_paredes_externas.objects.link(ob_parede_externa_sul_y3854_x4432_4435)
col_01_paredes_externas.objects.link(ob_bloco_dungeon_wall_4432_3854_z0)
col_01_paredes_externas.objects.link(ob_bloco_dungeon_wall_4433_3854_z0)
col_01_paredes_externas.objects.link(ob_bloco_dungeon_wall_4434_3854_z0)
col_01_paredes_externas.objects.link(ob_bloco_dungeon_wall_4435_3854_z0)
col_02_paredes_internas.objects.link(ob_parede_interna_ew_02_y3851_x4435_4435)
col_02_paredes_internas.objects.link(ob_bloco_dungeon_wall_4435_3851_z0)
col_02_paredes_internas.objects.link(ob_parede_interna_ew_03_y3852_x4435_4435)
col_02_paredes_internas.objects.link(ob_bloco_dungeon_wall_4435_3852_z0)
col_02_paredes_internas.objects.link(ob_parede_interna_ew_04_y3853_x4435_4435)
col_02_paredes_internas.objects.link(ob_bloco_dungeon_wall_4435_3853_z0)
col_03_pisos_escadas.objects.link(ob_pisos_lajes)
col_03_pisos_escadas.objects.link(ob_piso_stone_4439_3851_z0)
col_03_pisos_escadas.objects.link(ob_piso_stone_4439_3851_z5)
col_03_pisos_escadas.objects.link(ob_piso_stone_4439_3851_z10)
col_03_pisos_escadas.objects.link(ob_piso_stone_4439_3851_z15)
col_03_pisos_escadas.objects.link(ob_piso_stone_4439_3852_z0)
col_03_pisos_escadas.objects.link(ob_piso_stone_4439_3852_z5)
col_03_pisos_escadas.objects.link(ob_piso_stone_4439_3852_z10)
col_03_pisos_escadas.objects.link(ob_piso_stone_4439_3853_z0)
col_03_pisos_escadas.objects.link(ob_piso_stone_4439_3853_z5)
col_03_pisos_escadas.objects.link(ob_piso_stone_4439_3854_z0)
col_03_pisos_escadas.objects.link(ob_escadas_corrim_os)
col_03_pisos_escadas.objects.link(ob_degrau_4439_3852_z15)
col_03_pisos_escadas.objects.link(ob_degrau_4439_3853_z10)
col_03_pisos_escadas.objects.link(ob_degrau_4439_3854_z5)
col_04_moveis_decoracoes.objects.link(ob_moveis_decoracoes)
col_04_moveis_decoracoes.objects.link(ob_movel_spiderweb_4436_3851_z0)
col_04_moveis_decoracoes.objects.link(ob_movel_debris_4437_3852_z0)
col_04_moveis_decoracoes.objects.link(ob_movel_bones_4437_3853_z0)
col_04_moveis_decoracoes.objects.link(ob_movel_debris_4436_3854_z0)
col_04_moveis_decoracoes.objects.link(ob_movel_pelvis_bone_4437_3854_z0)

# ---- scene / render settings (as saved in the file)
scene.frame_start = 1; scene.frame_end = 250; scene.frame_set(1)
scene.render.engine = 'BLENDER_EEVEE_NEXT'
scene.render.bake_bias = 0.0
scene.render.bake_samples = 0
scene.cycles.sampling_pattern = 'TABULATED_SOBOL'
scene.eevee.use_volume_custom_range = False
bpy.context.view_layer.update()

# ---- added for rendering (the .blend has no active camera and no usable light): camera, sun + grey world if the file has none
cam_auto = bpy.data.cameras.new('AutoCamera')
cam_auto.lens = 50.0
cam_auto.sensor_width = 36.0
cam_auto.clip_end = 1000.0
ob_auto_camera = bpy.data.objects.new('AutoCamera', cam_auto)
scene.collection.objects.link(ob_auto_camera)
ob_auto_camera.location = (9.08925, -10.9071, 8.5414)
ob_auto_camera.rotation_euler = (1.09748, -7.21219e-08, 0.694738)
scene.camera = ob_auto_camera
light_auto_sun = bpy.data.lights.new('AutoSun', 'SUN')
light_auto_sun.energy = 3.0
light_auto_sun.angle = 0.0523599
ob_auto_sun = bpy.data.objects.new('AutoSun', light_auto_sun)
scene.collection.objects.link(ob_auto_sun)
ob_auto_sun.rotation_euler = (0.872665, 0.174533, 0.523599)
if scene.world is None:
    world_auto = bpy.data.worlds.new('AutoWorld')
    world_auto.color = (0.3, 0.3, 0.3)
    scene.world = world_auto
bpy.context.view_layer.update()
